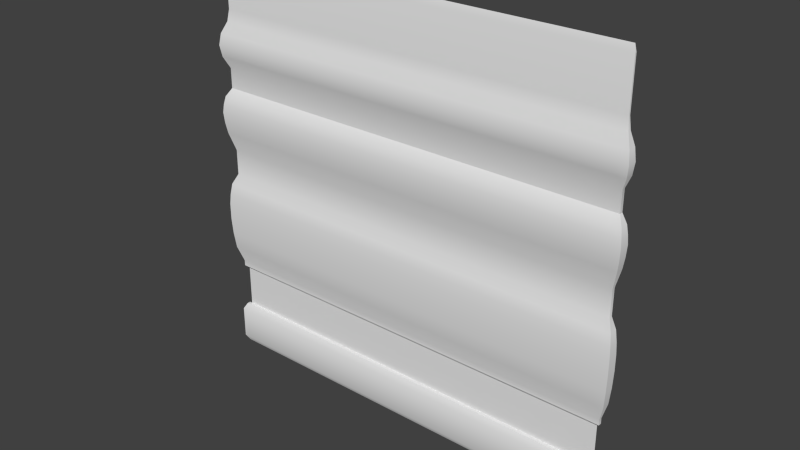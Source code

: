 # Source: med2_8.blend  (saved by Blender 2.76.0; exported with 4.5.12 LTS)
import bpy
from mathutils import Matrix  # noqa: F401  (used for matrix-valued properties, if any)

bpy.ops.wm.read_factory_settings(use_empty=True)
scene = bpy.context.scene
scene.name = 'Scene'

# ---- collections
col_collection_1 = bpy.data.collections.new('Collection 1'); scene.collection.children.link(col_collection_1)

# ---- materials (node trees are filled in below, after node groups)
mat_med2_8 = bpy.data.materials.new('med2_8')
mat_med2_8.alpha_threshold = 0.0
mat_med2_8.use_transparent_shadow = False
mat_med2_8.roughness = 0.5
mat_med2_8.specular_intensity = 0.0

# ---- material node trees

# ---- world
world_world = bpy.data.worlds.new('World'); scene.world = world_world
world_world.color = (0.05088, 0.05088, 0.05088)
world_world.use_sun_shadow = False
world_world.sun_shadow_jitter_overblur = 0.0
world_world.cycles.sampling_method = 'MANUAL'
world_world.cycles.sample_map_resolution = 256

# ---- meshes
me_med2_8_002 = bpy.data.meshes.new('med2_8.002')
me_med2_8_002.from_pydata([(1.28, 1.26, -1.28), (1.28, 1.28, 1.28), (1.28, 1.26, -0.684), (1.28, 1.26, -0.07917), (1.28, 1.26, 0.08016), (1.28, 1.26, 0.4779), (1.28, 1.27, 0.954), (1.28, 1.26, 0.6018), (1.28, 1.23, 0.6723), (1.28, 1.22, 0.7427), (1.28, 1.23, 0.8131), (1.28, 1.26, 0.8835), (1.28, 1.23, 0.1929), (1.28, 1.215, 0.3255), (1.28, 1.22, 0.3763), (1.28, 1.23, 0.4271), (1.28, 1.23, -0.5832), (1.28, 1.22, -0.4824), (1.28, 1.215, -0.3816), (1.28, 1.215, -0.2808), (1.28, 1.23, -0.1442), (1.28, 1.22, -0.2125), (1.28, 1.24, -1.039), (1.28, 1.26, -0.7195), (1.28, 1.26, -1.001), (1.28, 1.24, -1.242), (1.28, 1.28, -0.7195), (1.28, 1.28, -1.28), (1.28, 1.27, 1.241), (1.28, 1.22, 0.2592), (1.29, 1.27, 1.241), (1.3, 1.26, -0.7195), (1.3, 1.26, -0.684), (1.33, 1.23, -0.1442), (1.3, 1.26, -0.07917), (1.3, 1.26, 0.08016), (1.33, 1.23, 0.4271), (1.3, 1.26, 0.4779), (1.3, 1.26, 0.8835), (1.29, 1.27, 0.954), (1.3, 1.26, 0.6018), (1.33, 1.23, 0.6723), (1.34, 1.22, 0.7427), (1.33, 1.23, 0.1929), (1.34, 1.22, 0.2592), (1.345, 1.215, 0.3255), (1.34, 1.22, 0.3763), (1.33, 1.23, -0.5832), (1.34, 1.22, -0.4824), (1.345, 1.215, -0.3816), (1.34, 1.22, -0.2125), (1.32, 1.24, -1.242), (1.32, 1.24, -1.039), (1.3, 1.26, -1.001), (1.3, 1.26, -1.28), (1.28, 1.28, -1.001), (1.3, 1.28, -1.28), (1.3, 1.28, -0.684), (1.3, 1.28, -0.07917), (1.3, 1.28, 0.08016), (1.3, 1.28, 0.4779), (1.29, 1.28, 0.954), (1.3, 1.28, 0.6018), (1.33, 1.28, 0.6723), (1.34, 1.28, 0.7427), (1.33, 1.28, 0.8131), (1.3, 1.28, 0.8835), (1.33, 1.28, 0.1929), (1.345, 1.28, 0.3255), (1.34, 1.28, 0.3763), (1.33, 1.28, 0.4271), (1.33, 1.28, -0.5832), (1.34, 1.28, -0.4824), (1.345, 1.28, -0.3816), (1.345, 1.28, -0.2808), (1.33, 1.28, -0.1442), (1.34, 1.28, -0.2125), (1.32, 1.28, -1.039), (1.3, 1.28, -0.7195), (1.3, 1.28, -1.001), (1.32, 1.28, -1.242), (1.29, 1.28, 1.241), (1.34, 1.28, 0.2592), (1.33, 1.23, 0.8131), (1.345, 1.215, -0.2808), (1.28, 1.28, 0.08109)], [], [(25, 22, 24, 55, 27, 0), (28, 1, 85, 4, 12, 29, 13, 14, 15, 5, 7, 8, 9, 10, 11, 6), (81, 1, 85, 26, 78, 57, 71, 72, 73, 74, 76, 75, 58, 59, 67, 82, 68, 69, 70, 60, 62, 63, 64, 65, 66, 61), (80, 77, 79, 55, 27, 56), (12, 4, 35, 43), (55, 24, 53), (13, 29, 44, 45), (0, 27, 54), (14, 13, 45, 46), (1, 28, 30), (15, 14, 46, 36), (2, 23, 31, 32), (28, 6, 39, 30), (16, 2, 32, 47), (3, 20, 33, 34), (17, 16, 47, 48), (4, 3, 34, 35), (29, 12, 43, 44), (18, 17, 48, 49), (5, 15, 36, 37), (19, 18, 49, 84), (6, 11, 38, 39), (20, 21, 50, 33), (7, 5, 37, 40), (21, 19, 84, 50), (8, 7, 40, 41), (22, 25, 51, 52), (9, 8, 41, 42), (24, 22, 52, 53), (10, 9, 42, 83), (25, 0, 54, 51), (11, 10, 83, 38), (23, 26, 31), (67, 43, 35, 59), (55, 53, 79), (68, 45, 44, 82), (56, 54, 27), (69, 46, 45, 68), (1, 30, 81), (70, 36, 46, 69), (57, 32, 31, 78), (81, 30, 39, 61), (71, 47, 32, 57), (58, 34, 33, 75), (72, 48, 47, 71), (59, 35, 34, 58), (82, 44, 43, 67), (73, 49, 48, 72), (60, 37, 36, 70), (74, 84, 49, 73), (61, 39, 38, 66), (75, 33, 50, 76), (62, 40, 37, 60), (76, 50, 84, 74), (63, 41, 40, 62), (77, 52, 51, 80), (64, 42, 41, 63), (79, 53, 52, 77), (65, 83, 42, 64), (80, 51, 54, 56), (66, 38, 83, 65), (78, 31, 26), (4, 85, 26, 23, 2, 16, 17, 18, 19, 21, 20, 3)])
me_med2_8_002.polygons.foreach_set('use_smooth', [True] * 63)
_uv = me_med2_8_002.uv_layers.new(name='UVMap')
_uv.uv.foreach_set('vector', [0.9948, 0.01631, 0.9948, 0.09523, 0.9908, 0.1103, 0.9868, 0.1103, 0.9868, 0.001377, 0.9908, 0.001377, 0.9888, 0.9849, 0.9868, 1.0, 0.9868, 0.5323, 0.9908, 0.5319, 0.9968, 0.5759, 0.9988, 0.6018, 0.9998, 0.6276, 0.9988, 0.6475, 0.9968, 0.6673, 0.9908, 0.6871, 0.9908, 0.7354, 0.9968, 0.7629, 0.9988, 0.7904, 0.9968, 0.8179, 0.9908, 0.8453, 0.9888, 0.8728, 0.9848, 0.9849, 0.9868, 1.0, 0.9868, 0.5323, 0.9868, 0.22, 0.9828, 0.22, 0.9828, 0.2339, 0.9768, 0.2732, 0.9748, 0.3125, 0.9738, 0.3518, 0.9738, 0.3912, 0.9748, 0.4178, 0.9768, 0.4444, 0.9828, 0.4698, 0.9828, 0.5319, 0.9768, 0.5759, 0.9748, 0.6018, 0.9738, 0.6276, 0.9748, 0.6475, 0.9768, 0.6673, 0.9828, 0.6871, 0.9828, 0.7354, 0.9768, 0.7629, 0.9748, 0.7904, 0.9768, 0.8179, 0.9828, 0.8453, 0.9848, 0.8728, 0.9788, 0.01631, 0.9788, 0.09523, 0.9828, 0.1103, 0.9868, 0.1103, 0.9868, 0.001377, 0.9828, 0.001377, 0.9968, 0.5759, 0.9908, 0.5319, 0.9868, 0.5319, 0.9868, 0.5759, 0.9868, 0.1103, 0.9908, 0.1103, 0.9868, 0.1103, 0.9998, 0.6276, 0.9988, 0.6018, 0.9868, 0.6018, 0.9868, 0.6276, 0.9908, 0.001377, 0.9868, 0.001377, 0.9868, 0.001377, 0.9988, 0.6475, 0.9998, 0.6276, 0.9868, 0.6276, 0.9868, 0.6475, 0.9868, 1.0, 0.9888, 0.9849, 0.9868, 0.9849, 0.9968, 0.6673, 0.9988, 0.6475, 0.9868, 0.6475, 0.9868, 0.6673, 0.9908, 0.2339, 0.9908, 0.22, 0.9868, 0.22, 0.9868, 0.2339, 0.9888, 0.9849, 0.9888, 0.8728, 0.9868, 0.8728, 0.9868, 0.9849, 0.9968, 0.2732, 0.9908, 0.2339, 0.9868, 0.2339, 0.9868, 0.2732, 0.9908, 0.4698, 0.9968, 0.4444, 0.9868, 0.4444, 0.9868, 0.4698, 0.9988, 0.3125, 0.9968, 0.2732, 0.9868, 0.2732, 0.9868, 0.3125, 0.9908, 0.5319, 0.9908, 0.4698, 0.9868, 0.4698, 0.9868, 0.5319, 0.9988, 0.6018, 0.9968, 0.5759, 0.9868, 0.5759, 0.9868, 0.6018, 0.9998, 0.3518, 0.9988, 0.3125, 0.9868, 0.3125, 0.9868, 0.3518, 0.9908, 0.6871, 0.9968, 0.6673, 0.9868, 0.6673, 0.9868, 0.6871, 0.9998, 0.3912, 0.9998, 0.3518, 0.9868, 0.3518, 0.9868, 0.3912, 0.9888, 0.8728, 0.9908, 0.8453, 0.9868, 0.8453, 0.9868, 0.8728, 0.9968, 0.4444, 0.9988, 0.4178, 0.9868, 0.4178, 0.9868, 0.4444, 0.9908, 0.7354, 0.9908, 0.6871, 0.9868, 0.6871, 0.9868, 0.7354, 0.9988, 0.4178, 0.9998, 0.3912, 0.9868, 0.3912, 0.9868, 0.4178, 0.9968, 0.7629, 0.9908, 0.7354, 0.9868, 0.7354, 0.9868, 0.7629, 0.9948, 0.09523, 0.9948, 0.01631, 0.9868, 0.01631, 0.9868, 0.09523, 0.9988, 0.7904, 0.9968, 0.7629, 0.9868, 0.7629, 0.9868, 0.7904, 0.9908, 0.1103, 0.9948, 0.09523, 0.9868, 0.09523, 0.9868, 0.1103, 0.9968, 0.8179, 0.9988, 0.7904, 0.9868, 0.7904, 0.9868, 0.8179, 0.9948, 0.01631, 0.9908, 0.001377, 0.9868, 0.001377, 0.9868, 0.01631, 0.9908, 0.8453, 0.9968, 0.8179, 0.9868, 0.8179, 0.9868, 0.8453, 0.9908, 0.22, 0.9868, 0.22, 0.9868, 0.22, 0.9768, 0.5759, 0.9868, 0.5759, 0.9868, 0.5319, 0.9828, 0.5319, 0.9868, 0.1103, 0.9868, 0.1103, 0.9828, 0.1103, 0.9738, 0.6276, 0.9868, 0.6276, 0.9868, 0.6018, 0.9748, 0.6018, 0.9828, 0.001377, 0.9868, 0.001377, 0.9868, 0.001377, 0.9748, 0.6475, 0.9868, 0.6475, 0.9868, 0.6276, 0.9738, 0.6276, 0.9868, 1.0, 0.9868, 0.9849, 0.9848, 0.9849, 0.9768, 0.6673, 0.9868, 0.6673, 0.9868, 0.6475, 0.9748, 0.6475, 0.9828, 0.2339, 0.9868, 0.2339, 0.9868, 0.22, 0.9828, 0.22, 0.9848, 0.9849, 0.9868, 0.9849, 0.9868, 0.8728, 0.9848, 0.8728, 0.9768, 0.2732, 0.9868, 0.2732, 0.9868, 0.2339, 0.9828, 0.2339, 0.9828, 0.4698, 0.9868, 0.4698, 0.9868, 0.4444, 0.9768, 0.4444, 0.9748, 0.3125, 0.9868, 0.3125, 0.9868, 0.2732, 0.9768, 0.2732, 0.9828, 0.5319, 0.9868, 0.5319, 0.9868, 0.4698, 0.9828, 0.4698, 0.9748, 0.6018, 0.9868, 0.6018, 0.9868, 0.5759, 0.9768, 0.5759, 0.9738, 0.3518, 0.9868, 0.3518, 0.9868, 0.3125, 0.9748, 0.3125, 0.9828, 0.6871, 0.9868, 0.6871, 0.9868, 0.6673, 0.9768, 0.6673, 0.9738, 0.3912, 0.9868, 0.3912, 0.9868, 0.3518, 0.9738, 0.3518, 0.9848, 0.8728, 0.9868, 0.8728, 0.9868, 0.8453, 0.9828, 0.8453, 0.9768, 0.4444, 0.9868, 0.4444, 0.9868, 0.4178, 0.9748, 0.4178, 0.9828, 0.7354, 0.9868, 0.7354, 0.9868, 0.6871, 0.9828, 0.6871, 0.9748, 0.4178, 0.9868, 0.4178, 0.9868, 0.3912, 0.9738, 0.3912, 0.9768, 0.7629, 0.9868, 0.7629, 0.9868, 0.7354, 0.9828, 0.7354, 0.9788, 0.09523, 0.9868, 0.09523, 0.9868, 0.01631, 0.9788, 0.01631, 0.9748, 0.7904, 0.9868, 0.7904, 0.9868, 0.7629, 0.9768, 0.7629, 0.9828, 0.1103, 0.9868, 0.1103, 0.9868, 0.09523, 0.9788, 0.09523, 0.9768, 0.8179, 0.9868, 0.8179, 0.9868, 0.7904, 0.9748, 0.7904, 0.9788, 0.01631, 0.9868, 0.01631, 0.9868, 0.001377, 0.9828, 0.001377, 0.9828, 0.8453, 0.9868, 0.8453, 0.9868, 0.8179, 0.9768, 0.8179, 0.9828, 0.22, 0.9868, 0.22, 0.9868, 0.22, 0.9908, 0.5319, 0.9868, 0.5323, 0.9868, 0.22, 0.9908, 0.22, 0.9908, 0.2339, 0.9968, 0.2732, 0.9988, 0.3125, 0.9998, 0.3518, 0.9998, 0.3912, 0.9988, 0.4178, 0.9968, 0.4444, 0.9908, 0.4698])
_ca = me_med2_8_002.color_attributes.new('Col', 'BYTE_COLOR', 'CORNER')
_ca.data.foreach_set('color', [0.2747, 0.0, 0.0, 1.0, 0.2747, 0.0, 0.0, 1.0, 0.2747, 0.0, 0.0, 1.0, 0.2747, 0.0, 0.0, 1.0, 0.2747, 0.0, 0.0, 1.0, 0.2747, 0.0, 0.0, 1.0, 0.2747, 0.0, 0.0, 1.0, 0.2747, 0.0, 0.0, 1.0, 0.2747, 0.0, 0.0, 1.0, 0.2747, 0.0, 0.0, 1.0, 0.2747, 0.0, 0.0, 1.0, 0.2747, 0.0, 0.0, 1.0, 0.2747, 0.0, 0.0, 1.0, 0.2747, 0.0, 0.0, 1.0, 0.2747, 0.0, 0.0, 1.0, 0.2747, 0.0, 0.0, 1.0, 0.2747, 0.0, 0.0, 1.0, 0.2747, 0.0, 0.0, 1.0, 0.2747, 0.0, 0.0, 1.0, 0.2747, 0.0, 0.0, 1.0, 0.2747, 0.0, 0.0, 1.0, 0.2747, 0.0, 0.0, 1.0, 0.2747, 0.0, 0.0, 1.0, 0.2747, 0.0, 0.0, 1.0, 0.2747, 0.0, 0.0, 1.0, 0.2747, 0.0, 0.0, 1.0, 0.2747, 0.0, 0.0, 1.0, 0.2747, 0.0, 0.0, 1.0, 0.2747, 0.0, 0.0, 1.0, 0.2747, 0.0, 0.0, 1.0, 0.2747, 0.0, 0.0, 1.0, 0.2747, 0.0, 0.0, 1.0, 0.2747, 0.0, 0.0, 1.0, 0.2747, 0.0, 0.0, 1.0, 0.2747, 0.0, 0.0, 1.0, 0.2747, 0.0, 0.0, 1.0, 0.2747, 0.0, 0.0, 1.0, 0.2747, 0.0, 0.0, 1.0, 0.2747, 0.0, 0.0, 1.0, 0.2747, 0.0, 0.0, 1.0, 0.2747, 0.0, 0.0, 1.0, 0.2747, 0.0, 0.0, 1.0, 0.2747, 0.0, 0.0, 1.0, 0.2747, 0.0, 0.0, 1.0, 0.2747, 0.0, 0.0, 1.0, 0.2747, 0.0, 0.0, 1.0, 0.2747, 0.0, 0.0, 1.0, 0.2747, 0.0, 0.0, 1.0, 0.2747, 0.0, 0.0, 1.0, 0.2747, 0.0, 0.0, 1.0, 0.2747, 0.0, 0.0, 1.0, 0.2747, 0.0, 0.0, 1.0, 0.2747, 0.0, 0.0, 1.0, 0.2747, 0.0, 0.0, 1.0, 0.2747, 0.0, 0.0, 1.0, 0.2747, 0.0, 0.0, 1.0, 0.2747, 0.0, 0.0, 1.0, 0.2747, 0.0, 0.0, 1.0, 0.2747, 0.0, 0.0, 1.0, 0.2747, 0.0, 0.0, 1.0, 0.2747, 0.0, 0.0, 1.0, 0.2747, 0.0, 0.0, 1.0, 0.2747, 0.0, 0.0, 1.0, 0.2747, 0.0, 0.0, 1.0, 0.2747, 0.0, 0.0, 1.0, 0.2747, 0.0, 0.0, 1.0, 0.2747, 0.0, 0.0, 1.0, 0.2747, 0.0, 0.0, 1.0, 0.2747, 0.0, 0.0, 1.0, 0.2747, 0.0, 0.0, 1.0, 0.2747, 0.0, 0.0, 1.0, 0.2747, 0.0, 0.0, 1.0, 0.2747, 0.0, 0.0, 1.0, 0.2747, 0.0, 0.0, 1.0, 0.2747, 0.0, 0.0, 1.0, 0.2747, 0.0, 0.0, 1.0, 0.2747, 0.0, 0.0, 1.0, 0.2747, 0.0, 0.0, 1.0, 0.2747, 0.0, 0.0, 1.0, 0.2747, 0.0, 0.0, 1.0, 0.2747, 0.0, 0.0, 1.0, 0.2747, 0.0, 0.0, 1.0, 0.2747, 0.0, 0.0, 1.0, 0.2747, 0.0, 0.0, 1.0, 0.2747, 0.0, 0.0, 1.0, 0.2747, 0.0, 0.0, 1.0, 0.2747, 0.0, 0.0, 1.0, 0.2747, 0.0, 0.0, 1.0, 0.2747, 0.0, 0.0, 1.0, 0.2747, 0.0, 0.0, 1.0, 0.2747, 0.0, 0.0, 1.0, 0.2747, 0.0, 0.0, 1.0, 0.2747, 0.0, 0.0, 1.0, 0.2747, 0.0, 0.0, 1.0, 0.2747, 0.0, 0.0, 1.0, 0.2747, 0.0, 0.0, 1.0, 0.2747, 0.0, 0.0, 1.0, 0.2747, 0.0, 0.0, 1.0, 0.2747, 0.0, 0.0, 1.0, 0.2747, 0.0, 0.0, 1.0, 0.2747, 0.0, 0.0, 1.0, 0.2747, 0.0, 0.0, 1.0, 0.2747, 0.0, 0.0, 1.0, 0.2747, 0.0, 0.0, 1.0, 0.2747, 0.0, 0.0, 1.0, 0.2747, 0.0, 0.0, 1.0, 0.2747, 0.0, 0.0, 1.0, 0.2747, 0.0, 0.0, 1.0, 0.2747, 0.0, 0.0, 1.0, 0.2747, 0.0, 0.0, 1.0, 0.2747, 0.0, 0.0, 1.0, 0.2747, 0.0, 0.0, 1.0, 0.2747, 0.0, 0.0, 1.0, 0.2747, 0.0, 0.0, 1.0, 0.2747, 0.0, 0.0, 1.0, 0.2747, 0.0, 0.0, 1.0, 0.2747, 0.0, 0.0, 1.0, 0.2747, 0.0, 0.0, 1.0, 0.2747, 0.0, 0.0, 1.0, 0.2747, 0.0, 0.0, 1.0, 0.2747, 0.0, 0.0, 1.0, 0.2747, 0.0, 0.0, 1.0, 0.2747, 0.0, 0.0, 1.0, 0.2747, 0.0, 0.0, 1.0, 0.2747, 0.0, 0.0, 1.0, 0.2747, 0.0, 0.0, 1.0, 0.2747, 0.0, 0.0, 1.0, 0.2747, 0.0, 0.0, 1.0, 0.2747, 0.0, 0.0, 1.0, 0.2747, 0.0, 0.0, 1.0, 0.2747, 0.0, 0.0, 1.0, 0.2747, 0.0, 0.0, 1.0, 0.2747, 0.0, 0.0, 1.0, 0.2747, 0.0, 0.0, 1.0, 0.2747, 0.0, 0.0, 1.0, 0.2747, 0.0, 0.0, 1.0, 0.2747, 0.0, 0.0, 1.0, 0.2747, 0.0, 0.0, 1.0, 0.2747, 0.0, 0.0, 1.0, 0.2747, 0.0, 0.0, 1.0, 0.2747, 0.0, 0.0, 1.0, 0.2747, 0.0, 0.0, 1.0, 0.2747, 0.0, 0.0, 1.0, 0.2747, 0.0, 0.0, 1.0, 0.2747, 0.0, 0.0, 1.0, 0.2747, 0.0, 0.0, 1.0, 0.2747, 0.0, 0.0, 1.0, 0.2747, 0.0, 0.0, 1.0, 0.2747, 0.0, 0.0, 1.0, 0.2747, 0.0, 0.0, 1.0, 0.2747, 0.0, 0.0, 1.0, 0.2747, 0.0, 0.0, 1.0, 0.2747, 0.0, 0.0, 1.0, 0.2747, 0.0, 0.0, 1.0, 0.2747, 0.0, 0.0, 1.0, 0.2747, 0.0, 0.0, 1.0, 0.2747, 0.0, 0.0, 1.0, 0.2747, 0.0, 0.0, 1.0, 0.2747, 0.0, 0.0, 1.0, 0.2747, 0.0, 0.0, 1.0, 0.2747, 0.0, 0.0, 1.0, 0.2747, 0.0, 0.0, 1.0, 0.2747, 0.0, 0.0, 1.0, 0.2747, 0.0, 0.0, 1.0, 0.2747, 0.0, 0.0, 1.0, 0.2747, 0.0, 0.0, 1.0, 0.2747, 0.0, 0.0, 1.0, 0.2747, 0.0, 0.0, 1.0, 0.2747, 0.0, 0.0, 1.0, 0.2747, 0.0, 0.0, 1.0, 0.2747, 0.0, 0.0, 1.0, 0.2747, 0.0, 0.0, 1.0, 0.2747, 0.0, 0.0, 1.0, 0.2747, 0.0, 0.0, 1.0, 0.2747, 0.0, 0.0, 1.0, 0.2747, 0.0, 0.0, 1.0, 0.2747, 0.0, 0.0, 1.0, 0.2747, 0.0, 0.0, 1.0, 0.2747, 0.0, 0.0, 1.0, 0.2747, 0.0, 0.0, 1.0, 0.2747, 0.0, 0.0, 1.0, 0.2747, 0.0, 0.0, 1.0, 0.2747, 0.0, 0.0, 1.0, 0.2747, 0.0, 0.0, 1.0, 0.2747, 0.0, 0.0, 1.0, 0.2747, 0.0, 0.0, 1.0, 0.2747, 0.0, 0.0, 1.0, 0.2747, 0.0, 0.0, 1.0, 0.2747, 0.0, 0.0, 1.0, 0.2747, 0.0, 0.0, 1.0, 0.2747, 0.0, 0.0, 1.0, 0.2747, 0.0, 0.0, 1.0, 0.2747, 0.0, 0.0, 1.0, 0.2747, 0.0, 0.0, 1.0, 0.2747, 0.0, 0.0, 1.0, 0.2747, 0.0, 0.0, 1.0, 0.2747, 0.0, 0.0, 1.0, 0.2747, 0.0, 0.0, 1.0, 0.2747, 0.0, 0.0, 1.0, 0.2747, 0.0, 0.0, 1.0, 0.2747, 0.0, 0.0, 1.0, 0.2747, 0.0, 0.0, 1.0, 0.2747, 0.0, 0.0, 1.0, 0.2747, 0.0, 0.0, 1.0, 0.2747, 0.0, 0.0, 1.0, 0.2747, 0.0, 0.0, 1.0, 0.2747, 0.0, 0.0, 1.0, 0.2747, 0.0, 0.0, 1.0, 0.2747, 0.0, 0.0, 1.0, 0.2747, 0.0, 0.0, 1.0, 0.2747, 0.0, 0.0, 1.0, 0.2747, 0.0, 0.0, 1.0, 0.2747, 0.0, 0.0, 1.0, 0.2747, 0.0, 0.0, 1.0, 0.2747, 0.0, 0.0, 1.0, 0.2747, 0.0, 0.0, 1.0, 0.2747, 0.0, 0.0, 1.0, 0.2747, 0.0, 0.0, 1.0, 0.2747, 0.0, 0.0, 1.0, 0.2747, 0.0, 0.0, 1.0, 0.2747, 0.0, 0.0, 1.0, 0.2747, 0.0, 0.0, 1.0, 0.2747, 0.0, 0.0, 1.0, 0.2747, 0.0, 0.0, 1.0, 0.2747, 0.0, 0.0, 1.0, 0.2747, 0.0, 0.0, 1.0, 0.2747, 0.0, 0.0, 1.0, 0.2747, 0.0, 0.0, 1.0, 0.2747, 0.0, 0.0, 1.0, 0.2747, 0.0, 0.0, 1.0, 0.2747, 0.0, 0.0, 1.0, 0.2747, 0.0, 0.0, 1.0, 0.2747, 0.0, 0.0, 1.0, 0.2747, 0.0, 0.0, 1.0, 0.2747, 0.0, 0.0, 1.0, 0.2747, 0.0, 0.0, 1.0, 0.2747, 0.0, 0.0, 1.0, 0.2747, 0.0, 0.0, 1.0, 0.2747, 0.0, 0.0, 1.0, 0.2747, 0.0, 0.0, 1.0, 0.2747, 0.0, 0.0, 1.0, 0.2747, 0.0, 0.0, 1.0, 0.2747, 0.0, 0.0, 1.0, 0.2747, 0.0, 0.0, 1.0, 0.2747, 0.0, 0.0, 1.0, 0.2747, 0.0, 0.0, 1.0, 0.2747, 0.0, 0.0, 1.0, 0.2747, 0.0, 0.0, 1.0, 0.2747, 0.0, 0.0, 1.0, 0.2747, 0.0, 0.0, 1.0, 0.2747, 0.0, 0.0, 1.0, 0.2747, 0.0, 0.0, 1.0, 0.2747, 0.0, 0.0, 1.0, 0.2747, 0.0, 0.0, 1.0, 0.2747, 0.0, 0.0, 1.0, 0.2747, 0.0, 0.0, 1.0, 0.2747, 0.0, 0.0, 1.0, 0.2747, 0.0, 0.0, 1.0, 0.2747, 0.0, 0.0, 1.0, 0.2747, 0.0, 0.0, 1.0, 0.2747, 0.0, 0.0, 1.0, 0.2747, 0.0, 0.0, 1.0, 0.2747, 0.0, 0.0, 1.0, 0.2747, 0.0, 0.0, 1.0, 0.2747, 0.0, 0.0, 1.0, 0.2747, 0.0, 0.0, 1.0, 0.2747, 0.0, 0.0, 1.0, 0.2747, 0.0, 0.0, 1.0, 0.2747, 0.0, 0.0, 1.0, 0.2747, 0.0, 0.0, 1.0, 0.2747, 0.0, 0.0, 1.0, 0.2747, 0.0, 0.0, 1.0, 0.2747, 0.0, 0.0, 1.0, 0.2747, 0.0, 0.0, 1.0, 0.2747, 0.0, 0.0, 1.0, 0.2747, 0.0, 0.0, 1.0, 0.2747, 0.0, 0.0, 1.0, 0.2747, 0.0, 0.0, 1.0, 0.2747, 0.0, 0.0, 1.0, 0.2747, 0.0, 0.0, 1.0, 0.2747, 0.0, 0.0, 1.0, 0.2747, 0.0, 0.0, 1.0, 0.2747, 0.0, 0.0, 1.0, 0.2747, 0.0, 0.0, 1.0, 0.2747, 0.0, 0.0, 1.0, 0.2747, 0.0, 0.0, 1.0, 0.2747, 0.0, 0.0, 1.0, 0.2747, 0.0, 0.0, 1.0, 0.2747, 0.0, 0.0, 1.0, 0.2747, 0.0, 0.0, 1.0])
me_med2_8_002.materials.append(mat_med2_8)
me_med2_8_002.use_remesh_preserve_volume = False
me_med2_8_002.use_remesh_preserve_attributes = False
me_med2_8_002.use_mirror_vertex_groups = False
me_med2_8_002.update()
me_med2_8_001 = bpy.data.meshes.new('med2_8.001')
me_med2_8_001.from_pydata([(1.28, 1.26, -1.28), (1.28, 1.28, 1.28), (1.28, 1.26, -0.684), (1.28, 1.26, -0.07917), (1.28, 1.26, 0.08016), (1.28, 1.26, 0.4779), (1.28, 1.27, 0.954), (1.28, 1.26, 0.6018), (1.28, 1.23, 0.6723), (1.28, 1.22, 0.7427), (1.28, 1.23, 0.8131), (1.28, 1.26, 0.8835), (1.28, 1.23, 0.1929), (1.28, 1.215, 0.3255), (1.28, 1.22, 0.3763), (1.28, 1.23, 0.4271), (1.28, 1.23, -0.5832), (1.28, 1.22, -0.4824), (1.28, 1.215, -0.3816), (1.28, 1.215, -0.2808), (1.28, 1.23, -0.1442), (1.28, 1.22, -0.2125), (1.28, 1.24, -1.039), (1.28, 1.26, -0.7195), (1.28, 1.26, -1.001), (1.28, 1.24, -1.242), (1.28, 1.28, -0.7195), (1.28, 1.28, -1.28), (1.28, 1.27, 1.241), (1.28, 1.22, 0.2592), (1.29, 1.27, 1.241), (1.3, 1.26, -0.7195), (1.3, 1.26, -0.684), (1.33, 1.23, -0.1442), (1.3, 1.26, -0.07917), (1.3, 1.26, 0.08016), (1.33, 1.23, 0.4271), (1.3, 1.26, 0.4779), (1.3, 1.26, 0.8835), (1.29, 1.27, 0.954), (1.3, 1.26, 0.6018), (1.33, 1.23, 0.6723), (1.34, 1.22, 0.7427), (1.33, 1.23, 0.1929), (1.34, 1.22, 0.2592), (1.345, 1.215, 0.3255), (1.34, 1.22, 0.3763), (1.33, 1.23, -0.5832), (1.34, 1.22, -0.4824), (1.345, 1.215, -0.3816), (1.34, 1.22, -0.2125), (1.32, 1.24, -1.242), (1.32, 1.24, -1.039), (1.3, 1.26, -1.001), (1.3, 1.26, -1.28), (1.28, 1.28, -1.001), (1.3, 1.28, -1.28), (1.3, 1.28, -0.684), (1.3, 1.28, -0.07917), (1.3, 1.28, 0.08016), (1.3, 1.28, 0.4779), (1.29, 1.28, 0.954), (1.3, 1.28, 0.6018), (1.33, 1.28, 0.6723), (1.34, 1.28, 0.7427), (1.33, 1.28, 0.8131), (1.3, 1.28, 0.8835), (1.33, 1.28, 0.1929), (1.345, 1.28, 0.3255), (1.34, 1.28, 0.3763), (1.33, 1.28, 0.4271), (1.33, 1.28, -0.5832), (1.34, 1.28, -0.4824), (1.345, 1.28, -0.3816), (1.345, 1.28, -0.2808), (1.33, 1.28, -0.1442), (1.34, 1.28, -0.2125), (1.32, 1.28, -1.039), (1.3, 1.28, -0.7195), (1.3, 1.28, -1.001), (1.32, 1.28, -1.242), (1.29, 1.28, 1.241), (1.34, 1.28, 0.2592), (1.33, 1.23, 0.8131), (1.345, 1.215, -0.2808), (1.28, 1.28, 0.07893)], [], [(25, 22, 24, 55, 27, 0), (28, 1, 85, 4, 12, 29, 13, 14, 15, 5, 7, 8, 9, 10, 11, 6), (81, 1, 85, 26, 78, 57, 71, 72, 73, 74, 76, 75, 58, 59, 67, 82, 68, 69, 70, 60, 62, 63, 64, 65, 66, 61), (80, 77, 79, 55, 27, 56), (12, 4, 35, 43), (55, 24, 53), (13, 29, 44, 45), (0, 27, 54), (14, 13, 45, 46), (1, 28, 30), (15, 14, 46, 36), (2, 23, 31, 32), (28, 6, 39, 30), (16, 2, 32, 47), (3, 20, 33, 34), (17, 16, 47, 48), (4, 3, 34, 35), (29, 12, 43, 44), (18, 17, 48, 49), (5, 15, 36, 37), (19, 18, 49, 84), (6, 11, 38, 39), (20, 21, 50, 33), (7, 5, 37, 40), (21, 19, 84, 50), (8, 7, 40, 41), (22, 25, 51, 52), (9, 8, 41, 42), (24, 22, 52, 53), (10, 9, 42, 83), (25, 0, 54, 51), (11, 10, 83, 38), (23, 26, 31), (67, 43, 35, 59), (55, 53, 79), (68, 45, 44, 82), (56, 54, 27), (69, 46, 45, 68), (1, 81, 30), (70, 36, 46, 69), (57, 32, 31, 78), (81, 30, 39, 61), (71, 47, 32, 57), (58, 34, 33, 75), (72, 48, 47, 71), (59, 35, 34, 58), (82, 44, 43, 67), (73, 49, 48, 72), (60, 37, 36, 70), (74, 84, 49, 73), (61, 39, 38, 66), (75, 33, 50, 76), (62, 40, 37, 60), (76, 50, 84, 74), (63, 41, 40, 62), (77, 52, 51, 80), (64, 42, 41, 63), (79, 53, 52, 77), (65, 83, 42, 64), (80, 51, 54, 56), (66, 38, 83, 65), (78, 31, 26), (4, 85, 26, 23, 2, 16, 17, 18, 19, 21, 20, 3)])
me_med2_8_001.polygons.foreach_set('use_smooth', [True] * 63)
_uv = me_med2_8_001.uv_layers.new(name='UVMap')
_uv.uv.foreach_set('vector', [0.002549, 0.01685, 0.002549, 0.09572, 0.004487, 0.1108, 0.006426, 0.1108, 0.006426, 0.001924, 0.004487, 0.001924, 0.005456, 0.9849, 0.006426, 0.9999, 0.006426, 0.5317, 0.004487, 0.5322, 0.00158, 0.5761, 0.0006112, 0.602, 0.0001266, 0.6278, 0.0006112, 0.6476, 0.00158, 0.6674, 0.004487, 0.6873, 0.004487, 0.7356, 0.00158, 0.763, 0.0006112, 0.7905, 0.00158, 0.8179, 0.004487, 0.8454, 0.005456, 0.8728, 0.007395, 0.9849, 0.006426, 0.9999, 0.006426, 0.5317, 0.006426, 0.2204, 0.008364, 0.2204, 0.008364, 0.2343, 0.01127, 0.2736, 0.01224, 0.3129, 0.01272, 0.3522, 0.01272, 0.3915, 0.01224, 0.4181, 0.01127, 0.4447, 0.008364, 0.4701, 0.008364, 0.5322, 0.01127, 0.5761, 0.01224, 0.602, 0.01272, 0.6278, 0.01224, 0.6476, 0.01127, 0.6674, 0.008364, 0.6873, 0.008364, 0.7356, 0.01127, 0.763, 0.01224, 0.7905, 0.01127, 0.8179, 0.008364, 0.8454, 0.007395, 0.8728, 0.0103, 0.01685, 0.0103, 0.09572, 0.008364, 0.1108, 0.006426, 0.1108, 0.006426, 0.001924, 0.008364, 0.001924, 0.00158, 0.5761, 0.004487, 0.5322, 0.006426, 0.5322, 0.006426, 0.5761, 0.006426, 0.1108, 0.004487, 0.1108, 0.006426, 0.1108, 0.0001266, 0.6278, 0.0006112, 0.602, 0.006426, 0.602, 0.006426, 0.6278, 0.004487, 0.001924, 0.006426, 0.001924, 0.006426, 0.001924, 0.0006112, 0.6476, 0.0001266, 0.6278, 0.006426, 0.6278, 0.006426, 0.6476, 0.006426, 0.9999, 0.005456, 0.9849, 0.006426, 0.9849, 0.00158, 0.6674, 0.0006112, 0.6476, 0.006426, 0.6476, 0.006426, 0.6674, 0.004487, 0.2343, 0.004487, 0.2204, 0.006426, 0.2204, 0.006426, 0.2343, 0.005456, 0.9849, 0.005456, 0.8728, 0.006426, 0.8728, 0.006426, 0.9849, 0.00158, 0.2736, 0.004487, 0.2343, 0.006426, 0.2343, 0.006426, 0.2736, 0.004487, 0.4701, 0.00158, 0.4447, 0.006426, 0.4447, 0.006426, 0.4701, 0.0006112, 0.3129, 0.00158, 0.2736, 0.006426, 0.2736, 0.006426, 0.3129, 0.004487, 0.5322, 0.004487, 0.4701, 0.006426, 0.4701, 0.006426, 0.5322, 0.0006112, 0.602, 0.00158, 0.5761, 0.006426, 0.5761, 0.006426, 0.602, 0.0001266, 0.3522, 0.0006112, 0.3129, 0.006426, 0.3129, 0.006426, 0.3522, 0.004487, 0.6873, 0.00158, 0.6674, 0.006426, 0.6674, 0.006426, 0.6873, 0.0001266, 0.3915, 0.0001266, 0.3522, 0.006426, 0.3522, 0.006426, 0.3915, 0.005456, 0.8728, 0.004487, 0.8454, 0.006426, 0.8454, 0.006426, 0.8728, 0.00158, 0.4447, 0.0006111, 0.4181, 0.006426, 0.4181, 0.006426, 0.4447, 0.004487, 0.7356, 0.004487, 0.6873, 0.006426, 0.6873, 0.006426, 0.7356, 0.0006111, 0.4181, 0.0001266, 0.3915, 0.006426, 0.3915, 0.006426, 0.4181, 0.00158, 0.763, 0.004487, 0.7356, 0.006426, 0.7356, 0.006426, 0.763, 0.002549, 0.09572, 0.002549, 0.01685, 0.006426, 0.01685, 0.006426, 0.09572, 0.0006112, 0.7905, 0.00158, 0.763, 0.006426, 0.763, 0.006426, 0.7905, 0.004487, 0.1108, 0.002549, 0.09572, 0.006426, 0.09572, 0.006426, 0.1108, 0.00158, 0.8179, 0.0006112, 0.7905, 0.006426, 0.7905, 0.006426, 0.8179, 0.002549, 0.01685, 0.004487, 0.001924, 0.006426, 0.001924, 0.006426, 0.01685, 0.004487, 0.8454, 0.00158, 0.8179, 0.006426, 0.8179, 0.006426, 0.8454, 0.004487, 0.2204, 0.006426, 0.2204, 0.006426, 0.2204, 0.01127, 0.5761, 0.006426, 0.5761, 0.006426, 0.5322, 0.008364, 0.5322, 0.006426, 0.1108, 0.006426, 0.1108, 0.008364, 0.1108, 0.01272, 0.6278, 0.006426, 0.6278, 0.006426, 0.602, 0.01224, 0.602, 0.008364, 0.001924, 0.006426, 0.001924, 0.006426, 0.001924, 0.01224, 0.6476, 0.006426, 0.6476, 0.006426, 0.6278, 0.01272, 0.6278, 0.006426, 0.9999, 0.007395, 0.9849, 0.006426, 0.9849, 0.01127, 0.6674, 0.006426, 0.6674, 0.006426, 0.6476, 0.01224, 0.6476, 0.008364, 0.2343, 0.006426, 0.2343, 0.006426, 0.2204, 0.008364, 0.2204, 0.007395, 0.9849, 0.006426, 0.9849, 0.006426, 0.8728, 0.007395, 0.8728, 0.01127, 0.2736, 0.006426, 0.2736, 0.006426, 0.2343, 0.008364, 0.2343, 0.008364, 0.4701, 0.006426, 0.4701, 0.006426, 0.4447, 0.01127, 0.4447, 0.01224, 0.3129, 0.006426, 0.3129, 0.006426, 0.2736, 0.01127, 0.2736, 0.008364, 0.5322, 0.006426, 0.5322, 0.006426, 0.4701, 0.008364, 0.4701, 0.01224, 0.602, 0.006426, 0.602, 0.006426, 0.5761, 0.01127, 0.5761, 0.01272, 0.3522, 0.006426, 0.3522, 0.006426, 0.3129, 0.01224, 0.3129, 0.008364, 0.6873, 0.006426, 0.6873, 0.006426, 0.6674, 0.01127, 0.6674, 0.01272, 0.3915, 0.006426, 0.3915, 0.006426, 0.3522, 0.01272, 0.3522, 0.007395, 0.8728, 0.006426, 0.8728, 0.006426, 0.8454, 0.008364, 0.8454, 0.01127, 0.4447, 0.006426, 0.4447, 0.006426, 0.4181, 0.01224, 0.4181, 0.008364, 0.7356, 0.006426, 0.7356, 0.006426, 0.6873, 0.008364, 0.6873, 0.01224, 0.4181, 0.006426, 0.4181, 0.006426, 0.3915, 0.01272, 0.3915, 0.01127, 0.763, 0.006426, 0.763, 0.006426, 0.7356, 0.008364, 0.7356, 0.0103, 0.09572, 0.006426, 0.09572, 0.006426, 0.01685, 0.0103, 0.01685, 0.01224, 0.7905, 0.006426, 0.7905, 0.006426, 0.763, 0.01127, 0.763, 0.008364, 0.1108, 0.006426, 0.1108, 0.006426, 0.09572, 0.0103, 0.09572, 0.01127, 0.8179, 0.006426, 0.8179, 0.006426, 0.7905, 0.01224, 0.7905, 0.0103, 0.01685, 0.006426, 0.01685, 0.006426, 0.001924, 0.008364, 0.001924, 0.008364, 0.8454, 0.006426, 0.8454, 0.006426, 0.8179, 0.01127, 0.8179, 0.008364, 0.2204, 0.006426, 0.2204, 0.006426, 0.2204, 0.004487, 0.5322, 0.006426, 0.5317, 0.006426, 0.2204, 0.004487, 0.2204, 0.004487, 0.2343, 0.00158, 0.2736, 0.0006112, 0.3129, 0.0001266, 0.3522, 0.0001266, 0.3915, 0.0006111, 0.4181, 0.00158, 0.4447, 0.004487, 0.4701])
_ca = me_med2_8_001.color_attributes.new('Col', 'BYTE_COLOR', 'CORNER')
_ca.data.foreach_set('color', [0.2747, 0.0, 0.0, 1.0, 0.2747, 0.0, 0.0, 1.0, 0.2747, 0.0, 0.0, 1.0, 0.2747, 0.0, 0.0, 1.0, 0.2747, 0.0, 0.0, 1.0, 0.2747, 0.0, 0.0, 1.0, 0.2747, 0.0, 0.0, 1.0, 0.2747, 0.0, 0.0, 1.0, 0.2747, 0.0, 0.0, 1.0, 0.2747, 0.0, 0.0, 1.0, 0.2747, 0.0, 0.0, 1.0, 0.2747, 0.0, 0.0, 1.0, 0.2747, 0.0, 0.0, 1.0, 0.2747, 0.0, 0.0, 1.0, 0.2747, 0.0, 0.0, 1.0, 0.2747, 0.0, 0.0, 1.0, 0.2747, 0.0, 0.0, 1.0, 0.2747, 0.0, 0.0, 1.0, 0.2747, 0.0, 0.0, 1.0, 0.2747, 0.0, 0.0, 1.0, 0.2747, 0.0, 0.0, 1.0, 0.2747, 0.0, 0.0, 1.0, 0.2747, 0.0, 0.0, 1.0, 0.2747, 0.0, 0.0, 1.0, 0.2747, 0.0, 0.0, 1.0, 0.2747, 0.0, 0.0, 1.0, 0.2747, 0.0, 0.0, 1.0, 0.2747, 0.0, 0.0, 1.0, 0.2747, 0.0, 0.0, 1.0, 0.2747, 0.0, 0.0, 1.0, 0.2747, 0.0, 0.0, 1.0, 0.2747, 0.0, 0.0, 1.0, 0.2747, 0.0, 0.0, 1.0, 0.2747, 0.0, 0.0, 1.0, 0.2747, 0.0, 0.0, 1.0, 0.2747, 0.0, 0.0, 1.0, 0.2747, 0.0, 0.0, 1.0, 0.2747, 0.0, 0.0, 1.0, 0.2747, 0.0, 0.0, 1.0, 0.2747, 0.0, 0.0, 1.0, 0.2747, 0.0, 0.0, 1.0, 0.2747, 0.0, 0.0, 1.0, 0.2747, 0.0, 0.0, 1.0, 0.2747, 0.0, 0.0, 1.0, 0.2747, 0.0, 0.0, 1.0, 0.2747, 0.0, 0.0, 1.0, 0.2747, 0.0, 0.0, 1.0, 0.2747, 0.0, 0.0, 1.0, 0.2747, 0.0, 0.0, 1.0, 0.2747, 0.0, 0.0, 1.0, 0.2747, 0.0, 0.0, 1.0, 0.2747, 0.0, 0.0, 1.0, 0.2747, 0.0, 0.0, 1.0, 0.2747, 0.0, 0.0, 1.0, 0.2747, 0.0, 0.0, 1.0, 0.2747, 0.0, 0.0, 1.0, 0.2747, 0.0, 0.0, 1.0, 0.2747, 0.0, 0.0, 1.0, 0.2747, 0.0, 0.0, 1.0, 0.2747, 0.0, 0.0, 1.0, 0.2747, 0.0, 0.0, 1.0, 0.2747, 0.0, 0.0, 1.0, 0.2747, 0.0, 0.0, 1.0, 0.2747, 0.0, 0.0, 1.0, 0.2747, 0.0, 0.0, 1.0, 0.2747, 0.0, 0.0, 1.0, 0.2747, 0.0, 0.0, 1.0, 0.2747, 0.0, 0.0, 1.0, 0.2747, 0.0, 0.0, 1.0, 0.2747, 0.0, 0.0, 1.0, 0.2747, 0.0, 0.0, 1.0, 0.2747, 0.0, 0.0, 1.0, 0.2747, 0.0, 0.0, 1.0, 0.2747, 0.0, 0.0, 1.0, 0.2747, 0.0, 0.0, 1.0, 0.2747, 0.0, 0.0, 1.0, 0.2747, 0.0, 0.0, 1.0, 0.2747, 0.0, 0.0, 1.0, 0.2747, 0.0, 0.0, 1.0, 0.2747, 0.0, 0.0, 1.0, 0.2747, 0.0, 0.0, 1.0, 0.2747, 0.0, 0.0, 1.0, 0.2747, 0.0, 0.0, 1.0, 0.2747, 0.0, 0.0, 1.0, 0.2747, 0.0, 0.0, 1.0, 0.2747, 0.0, 0.0, 1.0, 0.2747, 0.0, 0.0, 1.0, 0.2747, 0.0, 0.0, 1.0, 0.2747, 0.0, 0.0, 1.0, 0.2747, 0.0, 0.0, 1.0, 0.2747, 0.0, 0.0, 1.0, 0.2747, 0.0, 0.0, 1.0, 0.2747, 0.0, 0.0, 1.0, 0.2747, 0.0, 0.0, 1.0, 0.2747, 0.0, 0.0, 1.0, 0.2747, 0.0, 0.0, 1.0, 0.2747, 0.0, 0.0, 1.0, 0.2747, 0.0, 0.0, 1.0, 0.2747, 0.0, 0.0, 1.0, 0.2747, 0.0, 0.0, 1.0, 0.2747, 0.0, 0.0, 1.0, 0.2747, 0.0, 0.0, 1.0, 0.2747, 0.0, 0.0, 1.0, 0.2747, 0.0, 0.0, 1.0, 0.2747, 0.0, 0.0, 1.0, 0.2747, 0.0, 0.0, 1.0, 0.2747, 0.0, 0.0, 1.0, 0.2747, 0.0, 0.0, 1.0, 0.2747, 0.0, 0.0, 1.0, 0.2747, 0.0, 0.0, 1.0, 0.2747, 0.0, 0.0, 1.0, 0.2747, 0.0, 0.0, 1.0, 0.2747, 0.0, 0.0, 1.0, 0.2747, 0.0, 0.0, 1.0, 0.2747, 0.0, 0.0, 1.0, 0.2747, 0.0, 0.0, 1.0, 0.2747, 0.0, 0.0, 1.0, 0.2747, 0.0, 0.0, 1.0, 0.2747, 0.0, 0.0, 1.0, 0.2747, 0.0, 0.0, 1.0, 0.2747, 0.0, 0.0, 1.0, 0.2747, 0.0, 0.0, 1.0, 0.2747, 0.0, 0.0, 1.0, 0.2747, 0.0, 0.0, 1.0, 0.2747, 0.0, 0.0, 1.0, 0.2747, 0.0, 0.0, 1.0, 0.2747, 0.0, 0.0, 1.0, 0.2747, 0.0, 0.0, 1.0, 0.2747, 0.0, 0.0, 1.0, 0.2747, 0.0, 0.0, 1.0, 0.2747, 0.0, 0.0, 1.0, 0.2747, 0.0, 0.0, 1.0, 0.2747, 0.0, 0.0, 1.0, 0.2747, 0.0, 0.0, 1.0, 0.2747, 0.0, 0.0, 1.0, 0.2747, 0.0, 0.0, 1.0, 0.2747, 0.0, 0.0, 1.0, 0.2747, 0.0, 0.0, 1.0, 0.2747, 0.0, 0.0, 1.0, 0.2747, 0.0, 0.0, 1.0, 0.2747, 0.0, 0.0, 1.0, 0.2747, 0.0, 0.0, 1.0, 0.2747, 0.0, 0.0, 1.0, 0.2747, 0.0, 0.0, 1.0, 0.2747, 0.0, 0.0, 1.0, 0.2747, 0.0, 0.0, 1.0, 0.2747, 0.0, 0.0, 1.0, 0.2747, 0.0, 0.0, 1.0, 0.2747, 0.0, 0.0, 1.0, 0.2747, 0.0, 0.0, 1.0, 0.2747, 0.0, 0.0, 1.0, 0.2747, 0.0, 0.0, 1.0, 0.2747, 0.0, 0.0, 1.0, 0.2747, 0.0, 0.0, 1.0, 0.2747, 0.0, 0.0, 1.0, 0.2747, 0.0, 0.0, 1.0, 0.2747, 0.0, 0.0, 1.0, 0.2747, 0.0, 0.0, 1.0, 0.2747, 0.0, 0.0, 1.0, 0.2747, 0.0, 0.0, 1.0, 0.2747, 0.0, 0.0, 1.0, 0.2747, 0.0, 0.0, 1.0, 0.2747, 0.0, 0.0, 1.0, 0.2747, 0.0, 0.0, 1.0, 0.2747, 0.0, 0.0, 1.0, 0.2747, 0.0, 0.0, 1.0, 0.2747, 0.0, 0.0, 1.0, 0.2747, 0.0, 0.0, 1.0, 0.2747, 0.0, 0.0, 1.0, 0.2747, 0.0, 0.0, 1.0, 0.2747, 0.0, 0.0, 1.0, 0.2747, 0.0, 0.0, 1.0, 0.2747, 0.0, 0.0, 1.0, 0.2747, 0.0, 0.0, 1.0, 0.2747, 0.0, 0.0, 1.0, 0.2747, 0.0, 0.0, 1.0, 0.2747, 0.0, 0.0, 1.0, 0.2747, 0.0, 0.0, 1.0, 0.2747, 0.0, 0.0, 1.0, 0.2747, 0.0, 0.0, 1.0, 0.2747, 0.0, 0.0, 1.0, 0.2747, 0.0, 0.0, 1.0, 0.2747, 0.0, 0.0, 1.0, 0.2747, 0.0, 0.0, 1.0, 0.2747, 0.0, 0.0, 1.0, 0.2747, 0.0, 0.0, 1.0, 0.2747, 0.0, 0.0, 1.0, 0.2747, 0.0, 0.0, 1.0, 0.2747, 0.0, 0.0, 1.0, 0.2747, 0.0, 0.0, 1.0, 0.2747, 0.0, 0.0, 1.0, 0.2747, 0.0, 0.0, 1.0, 0.2747, 0.0, 0.0, 1.0, 0.2747, 0.0, 0.0, 1.0, 0.2747, 0.0, 0.0, 1.0, 0.2747, 0.0, 0.0, 1.0, 0.2747, 0.0, 0.0, 1.0, 0.2747, 0.0, 0.0, 1.0, 0.2747, 0.0, 0.0, 1.0, 0.2747, 0.0, 0.0, 1.0, 0.2747, 0.0, 0.0, 1.0, 0.2747, 0.0, 0.0, 1.0, 0.2747, 0.0, 0.0, 1.0, 0.2747, 0.0, 0.0, 1.0, 0.2747, 0.0, 0.0, 1.0, 0.2747, 0.0, 0.0, 1.0, 0.2747, 0.0, 0.0, 1.0, 0.2747, 0.0, 0.0, 1.0, 0.2747, 0.0, 0.0, 1.0, 0.2747, 0.0, 0.0, 1.0, 0.2747, 0.0, 0.0, 1.0, 0.2747, 0.0, 0.0, 1.0, 0.2747, 0.0, 0.0, 1.0, 0.2747, 0.0, 0.0, 1.0, 0.2747, 0.0, 0.0, 1.0, 0.2747, 0.0, 0.0, 1.0, 0.2747, 0.0, 0.0, 1.0, 0.2747, 0.0, 0.0, 1.0, 0.2747, 0.0, 0.0, 1.0, 0.2747, 0.0, 0.0, 1.0, 0.2747, 0.0, 0.0, 1.0, 0.2747, 0.0, 0.0, 1.0, 0.2747, 0.0, 0.0, 1.0, 0.2747, 0.0, 0.0, 1.0, 0.2747, 0.0, 0.0, 1.0, 0.2747, 0.0, 0.0, 1.0, 0.2747, 0.0, 0.0, 1.0, 0.2747, 0.0, 0.0, 1.0, 0.2747, 0.0, 0.0, 1.0, 0.2747, 0.0, 0.0, 1.0, 0.2747, 0.0, 0.0, 1.0, 0.2747, 0.0, 0.0, 1.0, 0.2747, 0.0, 0.0, 1.0, 0.2747, 0.0, 0.0, 1.0, 0.2747, 0.0, 0.0, 1.0, 0.2747, 0.0, 0.0, 1.0, 0.2747, 0.0, 0.0, 1.0, 0.2747, 0.0, 0.0, 1.0, 0.2747, 0.0, 0.0, 1.0, 0.2747, 0.0, 0.0, 1.0, 0.2747, 0.0, 0.0, 1.0, 0.2747, 0.0, 0.0, 1.0, 0.2747, 0.0, 0.0, 1.0, 0.2747, 0.0, 0.0, 1.0, 0.2747, 0.0, 0.0, 1.0, 0.2747, 0.0, 0.0, 1.0, 0.2747, 0.0, 0.0, 1.0, 0.2747, 0.0, 0.0, 1.0, 0.2747, 0.0, 0.0, 1.0, 0.2747, 0.0, 0.0, 1.0, 0.2747, 0.0, 0.0, 1.0, 0.2747, 0.0, 0.0, 1.0, 0.2747, 0.0, 0.0, 1.0, 0.2747, 0.0, 0.0, 1.0, 0.2747, 0.0, 0.0, 1.0, 0.2747, 0.0, 0.0, 1.0, 0.2747, 0.0, 0.0, 1.0, 0.2747, 0.0, 0.0, 1.0, 0.2747, 0.0, 0.0, 1.0, 0.2747, 0.0, 0.0, 1.0, 0.2747, 0.0, 0.0, 1.0, 0.2747, 0.0, 0.0, 1.0, 0.2747, 0.0, 0.0, 1.0, 0.2747, 0.0, 0.0, 1.0, 0.2747, 0.0, 0.0, 1.0, 0.2747, 0.0, 0.0, 1.0, 0.2747, 0.0, 0.0, 1.0, 0.2747, 0.0, 0.0, 1.0, 0.2747, 0.0, 0.0, 1.0, 0.2747, 0.0, 0.0, 1.0, 0.2747, 0.0, 0.0, 1.0, 0.2747, 0.0, 0.0, 1.0, 0.2747, 0.0, 0.0, 1.0, 0.2747, 0.0, 0.0, 1.0, 0.2747, 0.0, 0.0, 1.0, 0.2747, 0.0, 0.0, 1.0, 0.2747, 0.0, 0.0, 1.0, 0.2747, 0.0, 0.0, 1.0, 0.2747, 0.0, 0.0, 1.0, 0.2747, 0.0, 0.0, 1.0, 0.2747, 0.0, 0.0, 1.0, 0.2747, 0.0, 0.0, 1.0, 0.2747, 0.0, 0.0, 1.0, 0.2747, 0.0, 0.0, 1.0, 0.2747, 0.0, 0.0, 1.0, 0.2747, 0.0, 0.0, 1.0, 0.2747, 0.0, 0.0, 1.0, 0.2747, 0.0, 0.0, 1.0, 0.2747, 0.0, 0.0, 1.0, 0.2747, 0.0, 0.0, 1.0])
me_med2_8_001.materials.append(mat_med2_8)
me_med2_8_001.use_remesh_preserve_volume = False
me_med2_8_001.use_remesh_preserve_attributes = False
me_med2_8_001.use_mirror_vertex_groups = False
me_med2_8_001.update()
me_med2_8 = bpy.data.meshes.new('med2_8')
me_med2_8.from_pydata([(-1.28, 1.26, -1.28), (1.28, 1.26, -1.28), (-1.28, 1.28, 1.28), (1.28, 1.28, 1.28), (-1.28, 1.26, -0.684), (1.28, 1.26, -0.684), (1.28, 1.26, -0.07917), (-1.28, 1.26, -0.07917), (1.28, 1.26, 0.08016), (-1.28, 1.26, 0.08016), (1.28, 1.26, 0.4779), (-1.28, 1.26, 0.4779), (1.28, 1.27, 0.954), (-1.28, 1.27, 0.954), (-1.28, 1.26, 0.6018), (1.28, 1.26, 0.6018), (1.28, 1.23, 0.6723), (1.28, 1.22, 0.7427), (1.28, 1.23, 0.8131), (1.28, 1.26, 0.8835), (-1.28, 1.26, 0.8835), (-1.28, 1.23, 0.8131), (-1.28, 1.22, 0.7427), (-1.28, 1.23, 0.6723), (-1.28, 1.215, 0.3255), (-1.28, 1.23, 0.1929), (1.28, 1.23, 0.1929), (1.28, 1.215, 0.3255), (1.28, 1.22, 0.3763), (1.28, 1.23, 0.4271), (-1.28, 1.23, 0.4271), (-1.28, 1.22, 0.3763), (-1.28, 1.23, -0.1442), (-1.28, 1.215, -0.2808), (-1.28, 1.215, -0.3816), (-1.28, 1.22, -0.4824), (-1.28, 1.23, -0.5832), (1.28, 1.23, -0.5832), (1.28, 1.22, -0.4824), (1.28, 1.215, -0.3816), (1.28, 1.215, -0.2808), (1.28, 1.23, -0.1442), (-1.28, 1.22, -0.2125), (1.28, 1.22, -0.2125), (-1.28, 1.24, -1.039), (1.28, 1.24, -1.039), (1.28, 1.26, -0.7195), (-1.28, 1.26, -0.7195), (-1.28, 1.26, -1.001), (1.28, 1.26, -1.001), (-1.28, 1.24, -1.242), (1.28, 1.24, -1.242), (1.28, 1.28, -1.001), (1.28, 1.28, -0.7195), (-1.28, 1.28, -0.7195), (-1.28, 1.28, -1.001), (-1.28, 1.28, -1.28), (1.28, 1.28, -1.28), (1.28, 1.27, 1.241), (-1.28, 1.27, 1.241), (-1.28, 1.22, 0.2592), (1.28, 1.22, 0.2592)], [], [(59, 58, 3, 2), (47, 46, 5, 4), (32, 41, 6, 7), (7, 6, 8, 9), (30, 29, 10, 11), (20, 19, 12, 13), (11, 10, 15, 14), (14, 15, 16, 23), (23, 16, 17, 22), (22, 17, 18, 21), (21, 18, 19, 20), (9, 8, 26, 25), (60, 61, 27, 24), (24, 27, 28, 31), (31, 28, 29, 30), (4, 5, 37, 36), (36, 37, 38, 35), (35, 38, 39, 34), (34, 39, 40, 33), (42, 43, 41, 32), (33, 40, 43, 42), (50, 51, 45, 44), (51, 1, 57, 52, 49, 45), (44, 45, 49, 48), (0, 1, 51, 50), (55, 52, 53, 54), (46, 47, 54, 53), (1, 0, 56, 57), (48, 49, 52, 55), (0, 50, 44, 48, 55, 56), (13, 12, 58, 59), (58, 12, 19, 18, 17, 16, 15, 10, 29, 28, 27, 61, 26, 8, 6, 41, 43, 40, 39, 38, 37, 5, 46, 53, 3), (36, 35, 34, 33, 42, 32, 7, 9, 25, 60, 24, 31, 30, 11, 14, 23, 22, 21, 20, 13, 59, 2, 54, 47, 4), (25, 26, 61, 60)])
me_med2_8.polygons.foreach_set('use_smooth', [True] * 34)
_uv = me_med2_8.uv_layers.new(name='UVMap')
_uv.uv.foreach_set('vector', [0.0001523, 0.9845, 0.9998, 0.9845, 0.9998, 0.9996, 0.0001523, 0.9996, 0.0001523, 0.219, 0.9998, 0.219, 0.9998, 0.2329, 0.0001523, 0.2329, 0.0001523, 0.4436, 0.9998, 0.4436, 0.9998, 0.469, 0.0001523, 0.469, 0.0001523, 0.469, 0.9998, 0.469, 0.9998, 0.5312, 0.0001523, 0.5312, 0.0001523, 0.6666, 0.9998, 0.6666, 0.9998, 0.6865, 0.0001523, 0.6865, 0.0001523, 0.8448, 0.9998, 0.8448, 0.9998, 0.8723, 0.0001523, 0.8723, 0.0001523, 0.6865, 0.9998, 0.6865, 0.9998, 0.7348, 0.0001523, 0.7348, 0.0001523, 0.7348, 0.9998, 0.7348, 0.9998, 0.7623, 0.0001523, 0.7623, 0.0001523, 0.7623, 0.9998, 0.7623, 0.9998, 0.7898, 0.0001523, 0.7898, 0.0001523, 0.7898, 0.9998, 0.7898, 0.9998, 0.8173, 0.0001523, 0.8173, 0.0001523, 0.8173, 0.9998, 0.8173, 0.9998, 0.8448, 0.0001523, 0.8448, 0.0001523, 0.5312, 0.9998, 0.5312, 0.9998, 0.5752, 0.0001523, 0.5752, 0.0001523, 0.6011, 0.9998, 0.6011, 0.9998, 0.627, 0.0001523, 0.627, 0.0001523, 0.627, 0.9998, 0.627, 0.9998, 0.6468, 0.0001523, 0.6468, 0.0001523, 0.6468, 0.9998, 0.6468, 0.9998, 0.6666, 0.0001523, 0.6666, 0.0001523, 0.2329, 0.9998, 0.2329, 0.9998, 0.2723, 0.0001523, 0.2723, 0.0001523, 0.2723, 0.9998, 0.2723, 0.9998, 0.3116, 0.0001523, 0.3116, 0.0001523, 0.3116, 0.9998, 0.3116, 0.9998, 0.351, 0.0001523, 0.351, 0.0001523, 0.351, 0.9998, 0.351, 0.9998, 0.3903, 0.0001523, 0.3903, 0.0001523, 0.417, 0.9998, 0.417, 0.9998, 0.4436, 0.0001523, 0.4436, 0.0001523, 0.3903, 0.9998, 0.3903, 0.9998, 0.417, 0.0001523, 0.417, 0.0001523, 0.01519, 0.9998, 0.01519, 0.9998, 0.09417, 0.0001523, 0.09417, 0.9998, 0.01519, 0.9998, 0.0002449, 0.9998, 0.0002449, 0.9998, 0.1092, 0.9998, 0.1092, 0.9998, 0.09417, 0.0001523, 0.09417, 0.9998, 0.09417, 0.9998, 0.1092, 0.0001523, 0.1092, 0.0001523, 0.0002449, 0.9998, 0.0002449, 0.9998, 0.01519, 0.0001523, 0.01519, 0.0001523, 0.1092, 0.9998, 0.1092, 0.9998, 0.219, 0.0001523, 0.219, 0.9998, 0.219, 0.0001523, 0.219, 0.0001523, 0.219, 0.9998, 0.219, 0.9998, 0.0002449, 0.0001523, 0.0002449, 0.0001523, 0.0002449, 0.9998, 0.0002449, 0.0001523, 0.1092, 0.9998, 0.1092, 0.9998, 0.1092, 0.0001523, 0.1092, 0.0001523, 0.0002449, 0.0001523, 0.01519, 0.0001523, 0.09417, 0.0001523, 0.1092, 0.0001523, 0.1092, 0.0001523, 0.0002449, 0.0001523, 0.8723, 0.9998, 0.8723, 0.9998, 0.9845, 0.0001523, 0.9845, 0.9998, 0.9845, 0.9998, 0.8723, 0.9998, 0.8448, 0.9998, 0.8173, 0.9998, 0.7898, 0.9998, 0.7623, 0.9998, 0.7348, 0.9998, 0.6865, 0.9998, 0.6666, 0.9998, 0.6468, 0.9998, 0.627, 0.9998, 0.6011, 0.9998, 0.5752, 0.9998, 0.5312, 0.9998, 0.469, 0.9998, 0.4436, 0.9998, 0.417, 0.9998, 0.3903, 0.9998, 0.351, 0.9998, 0.3116, 0.9998, 0.2723, 0.9998, 0.2329, 0.9998, 0.219, 0.9998, 0.219, 0.9998, 0.9996, 0.0001523, 0.2723, 0.0001523, 0.3116, 0.0001523, 0.351, 0.0001523, 0.3903, 0.0001523, 0.417, 0.0001523, 0.4436, 0.0001523, 0.469, 0.0001523, 0.5312, 0.0001523, 0.5752, 0.0001523, 0.6011, 0.0001523, 0.627, 0.0001523, 0.6468, 0.0001523, 0.6666, 0.0001523, 0.6865, 0.0001523, 0.7348, 0.0001523, 0.7623, 0.0001523, 0.7898, 0.0001523, 0.8173, 0.0001523, 0.8448, 0.0001523, 0.8723, 0.0001523, 0.9845, 0.0001523, 0.9996, 0.0001523, 0.219, 0.0001523, 0.219, 0.0001523, 0.2329, 0.0001523, 0.5752, 0.9998, 0.5752, 0.9998, 0.6011, 0.0001523, 0.6011])
_ca = me_med2_8.color_attributes.new('Col', 'BYTE_COLOR', 'CORNER')
_ca.data.foreach_set('color', [0.2747, 0.0, 0.0, 1.0, 0.2747, 0.0, 0.0, 1.0, 0.2747, 0.0, 0.0, 1.0, 0.2747, 0.0, 0.0, 1.0, 0.2747, 0.0, 0.0, 1.0, 0.2747, 0.0, 0.0, 1.0, 0.2747, 0.0, 0.0, 1.0, 0.2747, 0.0, 0.0, 1.0, 0.2747, 0.0, 0.0, 1.0, 0.2747, 0.0, 0.0, 1.0, 0.2747, 0.0, 0.0, 1.0, 0.2747, 0.0, 0.0, 1.0, 0.2747, 0.0, 0.0, 1.0, 0.2747, 0.0, 0.0, 1.0, 0.2747, 0.0, 0.0, 1.0, 0.2747, 0.0, 0.0, 1.0, 0.2747, 0.0, 0.0, 1.0, 0.2747, 0.0, 0.0, 1.0, 0.2747, 0.0, 0.0, 1.0, 0.2747, 0.0, 0.0, 1.0, 0.2747, 0.0, 0.0, 1.0, 0.2747, 0.0, 0.0, 1.0, 0.2747, 0.0, 0.0, 1.0, 0.2747, 0.0, 0.0, 1.0, 0.2747, 0.0, 0.0, 1.0, 0.2747, 0.0, 0.0, 1.0, 0.2747, 0.0, 0.0, 1.0, 0.2747, 0.0, 0.0, 1.0, 0.2747, 0.0, 0.0, 1.0, 0.2747, 0.0, 0.0, 1.0, 0.2747, 0.0, 0.0, 1.0, 0.2747, 0.0, 0.0, 1.0, 0.2747, 0.0, 0.0, 1.0, 0.2747, 0.0, 0.0, 1.0, 0.2747, 0.0, 0.0, 1.0, 0.2747, 0.0, 0.0, 1.0, 0.2747, 0.0, 0.0, 1.0, 0.2747, 0.0, 0.0, 1.0, 0.2747, 0.0, 0.0, 1.0, 0.2747, 0.0, 0.0, 1.0, 0.2747, 0.0, 0.0, 1.0, 0.2747, 0.0, 0.0, 1.0, 0.2747, 0.0, 0.0, 1.0, 0.2747, 0.0, 0.0, 1.0, 0.2747, 0.0, 0.0, 1.0, 0.2747, 0.0, 0.0, 1.0, 0.2747, 0.0, 0.0, 1.0, 0.2747, 0.0, 0.0, 1.0, 0.2747, 0.0, 0.0, 1.0, 0.2747, 0.0, 0.0, 1.0, 0.2747, 0.0, 0.0, 1.0, 0.2747, 0.0, 0.0, 1.0, 0.2747, 0.0, 0.0, 1.0, 0.2747, 0.0, 0.0, 1.0, 0.2747, 0.0, 0.0, 1.0, 0.2747, 0.0, 0.0, 1.0, 0.2747, 0.0, 0.0, 1.0, 0.2747, 0.0, 0.0, 1.0, 0.2747, 0.0, 0.0, 1.0, 0.2747, 0.0, 0.0, 1.0, 0.2747, 0.0, 0.0, 1.0, 0.2747, 0.0, 0.0, 1.0, 0.2747, 0.0, 0.0, 1.0, 0.2747, 0.0, 0.0, 1.0, 0.2747, 0.0, 0.0, 1.0, 0.2747, 0.0, 0.0, 1.0, 0.2747, 0.0, 0.0, 1.0, 0.2747, 0.0, 0.0, 1.0, 0.2747, 0.0, 0.0, 1.0, 0.2747, 0.0, 0.0, 1.0, 0.2747, 0.0, 0.0, 1.0, 0.2747, 0.0, 0.0, 1.0, 0.2747, 0.0, 0.0, 1.0, 0.2747, 0.0, 0.0, 1.0, 0.2747, 0.0, 0.0, 1.0, 0.2747, 0.0, 0.0, 1.0, 0.2747, 0.0, 0.0, 1.0, 0.2747, 0.0, 0.0, 1.0, 0.2747, 0.0, 0.0, 1.0, 0.2747, 0.0, 0.0, 1.0, 0.2747, 0.0, 0.0, 1.0, 0.2747, 0.0, 0.0, 1.0, 0.2747, 0.0, 0.0, 1.0, 0.2747, 0.0, 0.0, 1.0, 0.2747, 0.0, 0.0, 1.0, 0.2747, 0.0, 0.0, 1.0, 0.2747, 0.0, 0.0, 1.0, 0.2747, 0.0, 0.0, 1.0, 0.2747, 0.0, 0.0, 1.0, 0.2747, 0.0, 0.0, 1.0, 0.2747, 0.0, 0.0, 1.0, 0.2747, 0.0, 0.0, 1.0, 0.2747, 0.0, 0.0, 1.0, 0.2747, 0.0, 0.0, 1.0, 0.2747, 0.0, 0.0, 1.0, 0.2747, 0.0, 0.0, 1.0, 0.2747, 0.0, 0.0, 1.0, 0.2747, 0.0, 0.0, 1.0, 0.2747, 0.0, 0.0, 1.0, 0.2747, 0.0, 0.0, 1.0, 0.2747, 0.0, 0.0, 1.0, 0.2747, 0.0, 0.0, 1.0, 0.2747, 0.0, 0.0, 1.0, 0.2747, 0.0, 0.0, 1.0, 0.2747, 0.0, 0.0, 1.0, 0.2747, 0.0, 0.0, 1.0, 0.2747, 0.0, 0.0, 1.0, 0.2747, 0.0, 0.0, 1.0, 0.2747, 0.0, 0.0, 1.0, 0.2747, 0.0, 0.0, 1.0, 0.2747, 0.0, 0.0, 1.0, 0.2747, 0.0, 0.0, 1.0, 0.2747, 0.0, 0.0, 1.0, 0.2747, 0.0, 0.0, 1.0, 0.2747, 0.0, 0.0, 1.0, 0.2747, 0.0, 0.0, 1.0, 0.2747, 0.0, 0.0, 1.0, 0.2747, 0.0, 0.0, 1.0, 0.2747, 0.0, 0.0, 1.0, 0.2747, 0.0, 0.0, 1.0, 0.2747, 0.0, 0.0, 1.0, 0.2747, 0.0, 0.0, 1.0, 0.2747, 0.0, 0.0, 1.0, 0.2747, 0.0, 0.0, 1.0, 0.2747, 0.0, 0.0, 1.0, 0.2747, 0.0, 0.0, 1.0, 0.2747, 0.0, 0.0, 1.0, 0.2747, 0.0, 0.0, 1.0, 0.2747, 0.0, 0.0, 1.0, 0.2747, 0.0, 0.0, 1.0, 0.2747, 0.0, 0.0, 1.0, 0.2747, 0.0, 0.0, 1.0, 0.2747, 0.0, 0.0, 1.0, 0.2747, 0.0, 0.0, 1.0, 0.2747, 0.0, 0.0, 1.0, 0.2747, 0.0, 0.0, 1.0, 0.2747, 0.0, 0.0, 1.0, 0.2747, 0.0, 0.0, 1.0, 0.2747, 0.0, 0.0, 1.0, 0.2747, 0.0, 0.0, 1.0, 0.2747, 0.0, 0.0, 1.0, 0.2747, 0.0, 0.0, 1.0, 0.2747, 0.0, 0.0, 1.0, 0.2747, 0.0, 0.0, 1.0, 0.2747, 0.0, 0.0, 1.0, 0.2747, 0.0, 0.0, 1.0, 0.2747, 0.0, 0.0, 1.0, 0.2747, 0.0, 0.0, 1.0, 0.2747, 0.0, 0.0, 1.0, 0.2747, 0.0, 0.0, 1.0, 0.2747, 0.0, 0.0, 1.0, 0.2747, 0.0, 0.0, 1.0, 0.2747, 0.0, 0.0, 1.0, 0.2747, 0.0, 0.0, 1.0, 0.2747, 0.0, 0.0, 1.0, 0.2747, 0.0, 0.0, 1.0, 0.2747, 0.0, 0.0, 1.0, 0.2747, 0.0, 0.0, 1.0, 0.2747, 0.0, 0.0, 1.0, 0.2747, 0.0, 0.0, 1.0, 0.2747, 0.0, 0.0, 1.0, 0.2747, 0.0, 0.0, 1.0, 0.2747, 0.0, 0.0, 1.0, 0.2747, 0.0, 0.0, 1.0, 0.2747, 0.0, 0.0, 1.0, 0.2747, 0.0, 0.0, 1.0, 0.2747, 0.0, 0.0, 1.0, 0.2747, 0.0, 0.0, 1.0, 0.2747, 0.0, 0.0, 1.0, 0.2747, 0.0, 0.0, 1.0, 0.2747, 0.0, 0.0, 1.0, 0.2747, 0.0, 0.0, 1.0, 0.2747, 0.0, 0.0, 1.0, 0.2747, 0.0, 0.0, 1.0, 0.2747, 0.0, 0.0, 1.0, 0.2747, 0.0, 0.0, 1.0, 0.2747, 0.0, 0.0, 1.0, 0.2747, 0.0, 0.0, 1.0, 0.2747, 0.0, 0.0, 1.0, 0.2747, 0.0, 0.0, 1.0, 0.2747, 0.0, 0.0, 1.0, 0.2747, 0.0, 0.0, 1.0])
me_med2_8.materials.append(mat_med2_8)
me_med2_8.use_remesh_preserve_volume = False
me_med2_8.use_remesh_preserve_attributes = False
me_med2_8.use_mirror_vertex_groups = False
me_med2_8.update()

# ---- objects
ob_med2_8_cornerlh = bpy.data.objects.new('med2_8_cornerLH', me_med2_8_002)
ob_med2_8_cornerrh = bpy.data.objects.new('med2_8_cornerRH', me_med2_8_001)
ob_med2_8_mesh = bpy.data.objects.new('med2_8_mesh', me_med2_8)

# ---- transforms, parenting, visibility, modifiers, constraints
ob_med2_8_cornerlh.location = (0.0, 0.0, 0.0)
ob_med2_8_cornerlh.scale = (-1.0, 1.0, 1.0)
ob_med2_8_cornerlh.lineart.crease_threshold = 0.0
_m = ob_med2_8_cornerlh.modifiers.new('EdgeSplit', 'EDGE_SPLIT')
ob_med2_8_cornerrh.location = (0.0, 0.0, 0.0)
ob_med2_8_cornerrh.lineart.crease_threshold = 0.0
_m = ob_med2_8_cornerrh.modifiers.new('EdgeSplit', 'EDGE_SPLIT')
ob_med2_8_mesh.location = (0.0, 0.0, 0.0)
ob_med2_8_mesh.lineart.crease_threshold = 0.0
_m = ob_med2_8_mesh.modifiers.new('EdgeSplit', 'EDGE_SPLIT')

# ---- collection membership
col_collection_1.objects.link(ob_med2_8_cornerlh)
col_collection_1.objects.link(ob_med2_8_cornerrh)
col_collection_1.objects.link(ob_med2_8_mesh)

# ---- scene / render settings (as saved in the file)
scene.frame_start = 1; scene.frame_end = 2; scene.frame_set(1)
scene.render.engine = 'BLENDER_EEVEE_NEXT'
scene.render.resolution_percentage = 50
scene.render.dither_intensity = 0.0
scene.cycles.use_denoising = False
scene.cycles.samples = 10
scene.cycles.sampling_pattern = 'TABULATED_SOBOL'
scene.cycles.light_sampling_threshold = 0.0
scene.cycles.use_adaptive_sampling = False
scene.cycles.use_light_tree = False
scene.cycles.blur_glossy = 0.0
scene.cycles.pixel_filter_type = 'GAUSSIAN'
scene.cycles.sample_clamp_indirect = 0.0
scene.view_settings.view_transform = 'Standard'
bpy.context.view_layer.update()

# ---- added for rendering (the .blend has no active camera and no usable light): camera, sun
cam_auto = bpy.data.cameras.new('AutoCamera')
cam_auto.lens = 50.0
cam_auto.sensor_width = 36.0
cam_auto.clip_end = 1000.0
ob_auto_camera = bpy.data.objects.new('AutoCamera', cam_auto)
scene.collection.objects.link(ob_auto_camera)
ob_auto_camera.location = (3.4363, -2.87606, 2.74904)
ob_auto_camera.rotation_euler = (1.09748, -7.21219e-08, 0.694738)
scene.camera = ob_auto_camera
light_auto_sun = bpy.data.lights.new('AutoSun', 'SUN')
light_auto_sun.energy = 3.0
light_auto_sun.angle = 0.0523599
ob_auto_sun = bpy.data.objects.new('AutoSun', light_auto_sun)
scene.collection.objects.link(ob_auto_sun)
ob_auto_sun.rotation_euler = (0.872665, 0.174533, 0.523599)
bpy.context.view_layer.update()

